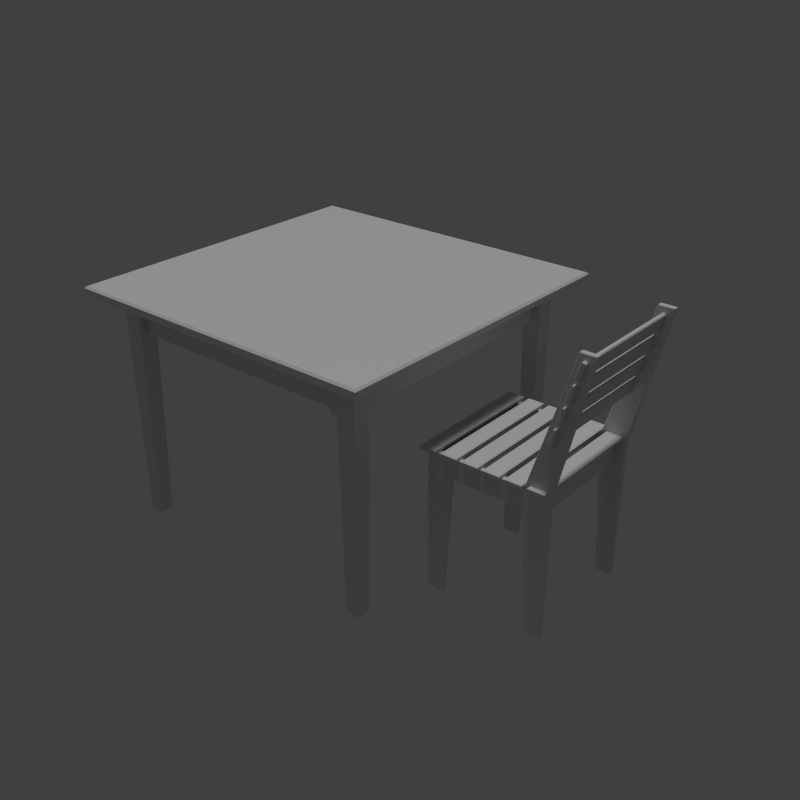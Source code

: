 # Source: table_chair.blend  (saved by Blender 2.83.19; exported with 4.5.12 LTS)
import bpy
from mathutils import Matrix  # noqa: F401  (used for matrix-valued properties, if any)

bpy.ops.wm.read_factory_settings(use_empty=True)
scene = bpy.context.scene
scene.name = 'Scene'

# ---- collections
col_collection_1 = bpy.data.collections.new('Collection 1'); scene.collection.children.link(col_collection_1)
col_collection_2 = bpy.data.collections.new('Collection 2'); scene.collection.children.link(col_collection_2)
col_collection_5 = bpy.data.collections.new('Collection 5'); scene.collection.children.link(col_collection_5)

# ---- materials (node trees are filled in below, after node groups)
mat_wood = bpy.data.materials.new('wood')
mat_wood.alpha_threshold = 0.0
mat_wood.use_transparent_shadow = False
mat_wood.roughness = 0.5
mat_wood.specular_intensity = 0.0

# ---- material node trees
mat_wood.use_nodes = True; mat_wood.node_tree.nodes.clear()
_N = mat_wood.node_tree.nodes; _L = mat_wood.node_tree.links
n0 = _N.new('ShaderNodeOutputMaterial'); n0.name = 'Material Output'; n0.location = (300, 300)
n1 = _N.new('ShaderNodeBsdfPrincipled'); n1.name = 'Principled BSDF'; n1.location = (10, 300)
n1.distribution = 'GGX'
n1.subsurface_method = 'BURLEY'
n1.inputs[3].default_value = 1.45
n1.inputs[27].default_value = (0.0, 0.0, 0.0, 1.0)
n1.inputs[28].default_value = 1.0
_L.new(n1.outputs[0], n0.inputs[0])
n0.is_active_output = True

# ---- world
world_world = bpy.data.worlds.new('World'); scene.world = world_world
world_world.color = (0.05088, 0.05088, 0.05088)
world_world.use_sun_shadow = False
world_world.sun_shadow_jitter_overblur = 0.0
world_world.cycles.sampling_method = 'NONE'
world_world.cycles.sample_map_resolution = 256
world_world.light_settings.distance = 0.3

# ---- lights
light_hemi = bpy.data.lights.new('Hemi', 'SUN')
light_hemi.transmission_factor = 0.0
light_hemi.angle = 0.1993
light_hemi.energy = 1.0
light_hemi.shadow_buffer_clip_start = 0.5
light_hemi.shadow_soft_size = 0.1
light_hemi.shadow_cascade_max_distance = 1000.0

# ---- meshes
me_plane = bpy.data.meshes.new('Plane')
me_plane.from_pydata([(0.2856, -0.3435, 1.163), (0.2856, -0.3153, 1.073), (0.2856, -0.287, 0.9817), (0.2856, -0.2588, 0.8908), (0.2856, -0.3245, 1.102), (0.2856, -0.2963, 1.011), (0.2856, -0.268, 0.9206), (0.2856, -0.2398, 0.8297), (-0.2856, -0.3245, 1.102), (-0.2856, -0.2963, 1.011), (-0.2856, -0.268, 0.9206), (-0.2856, -0.2398, 0.8297), (-0.2856, -0.3435, 1.163), (-0.2856, -0.3153, 1.073), (-0.2856, -0.287, 0.9817), (-0.2856, -0.2588, 0.8908), (0.2902, -0.348, 1.167), (0.2902, -0.3197, 1.076), (0.2902, -0.2914, 0.9851), (0.2902, -0.2632, 0.8943), (0.2902, -0.3262, 1.097), (0.2902, -0.298, 1.006), (0.2902, -0.2697, 0.9152), (0.2902, -0.2415, 0.8243), (-0.2902, -0.3262, 1.097), (-0.2902, -0.298, 1.006), (-0.2902, -0.2697, 0.9152), (-0.2902, -0.2415, 0.8243), (-0.2902, -0.348, 1.167), (-0.2902, -0.3197, 1.076), (-0.2902, -0.2914, 0.9851), (-0.2902, -0.2632, 0.8943), (-0.2902, -0.3365, 1.094), (-0.2902, -0.3083, 1.003), (-0.2902, -0.28, 0.912), (-0.2902, -0.2517, 0.8211), (-0.2902, -0.3582, 1.164), (-0.2902, -0.33, 1.073), (-0.2902, -0.3017, 0.9819), (-0.2902, -0.2735, 0.8911), (0.2902, -0.3582, 1.164), (0.2902, -0.33, 1.073), (0.2902, -0.3017, 0.9819), (0.2902, -0.2735, 0.8911), (0.2902, -0.3365, 1.094), (0.2902, -0.3083, 1.003), (0.2902, -0.28, 0.912), (0.2902, -0.2517, 0.8211), (-0.2864, -0.3607, 1.159), (-0.2864, -0.3325, 1.068), (-0.2864, -0.3042, 0.9772), (-0.2864, -0.2759, 0.8863), (0.2864, -0.3607, 1.159), (0.2864, -0.3325, 1.068), (0.2864, -0.3042, 0.9772), (0.2864, -0.2759, 0.8863), (0.2864, -0.3412, 1.096), (0.2864, -0.313, 1.005), (0.2864, -0.2847, 0.9146), (0.2864, -0.2565, 0.8237), (-0.2864, -0.3412, 1.096), (-0.2864, -0.313, 1.005), (-0.2864, -0.2847, 0.9146), (-0.2864, -0.2565, 0.8237), (0.2856, -0.2405, 0.6339), (0.2856, -0.1453, 0.6339), (0.2856, -0.05014, 0.6339), (0.2856, 0.04504, 0.6339), (0.2856, 0.1402, 0.6339), (0.2856, 0.2354, 0.6339), (0.2856, -0.1765, 0.6339), (0.2856, -0.08129, 0.6339), (0.2856, 0.01389, 0.6339), (0.2856, 0.1091, 0.6339), (0.2856, 0.2042, 0.6339), (0.2856, 0.2994, 0.6339), (-0.2856, -0.1765, 0.6339), (-0.2856, -0.08129, 0.6339), (-0.2856, 0.01389, 0.6339), (-0.2856, 0.1091, 0.6339), (-0.2856, 0.2042, 0.6339), (-0.2856, 0.2994, 0.6339), (-0.2856, -0.2405, 0.6339), (-0.2856, -0.1453, 0.6339), (-0.2856, -0.05014, 0.6339), (-0.2856, 0.04504, 0.6339), (-0.2856, 0.1402, 0.6339), (-0.2856, 0.2354, 0.6339), (0.2902, -0.2451, 0.6307), (0.2902, -0.1499, 0.6307), (0.2902, -0.05473, 0.6307), (0.2902, 0.04044, 0.6307), (0.2902, 0.1356, 0.6307), (0.2902, 0.2308, 0.6307), (0.2902, -0.1719, 0.6307), (0.2902, -0.0767, 0.6307), (0.2902, 0.01848, 0.6307), (0.2902, 0.1137, 0.6307), (0.2902, 0.2088, 0.6307), (0.2902, 0.304, 0.6307), (-0.2902, -0.1719, 0.6307), (-0.2902, -0.0767, 0.6307), (-0.2902, 0.01848, 0.6307), (-0.2902, 0.1137, 0.6307), (-0.2902, 0.2088, 0.6307), (-0.2902, 0.304, 0.6307), (-0.2902, -0.2451, 0.6307), (-0.2902, -0.1499, 0.6307), (-0.2902, -0.05473, 0.6307), (-0.2902, 0.04044, 0.6307), (-0.2902, 0.1356, 0.6307), (-0.2902, 0.2308, 0.6307), (-0.2902, -0.1719, 0.6178), (-0.2902, -0.0767, 0.6178), (-0.2902, 0.01848, 0.6178), (-0.2902, 0.1137, 0.6178), (-0.2902, 0.2088, 0.6178), (-0.2902, 0.304, 0.6178), (-0.2902, -0.2451, 0.6178), (-0.2902, -0.1499, 0.6178), (-0.2902, -0.05473, 0.6178), (-0.2902, 0.04044, 0.6178), (-0.2902, 0.1356, 0.6178), (-0.2902, 0.2308, 0.6178), (0.2902, -0.2451, 0.6178), (0.2902, -0.1499, 0.6178), (0.2902, -0.05473, 0.6178), (0.2902, 0.04044, 0.6178), (0.2902, 0.1356, 0.6178), (0.2902, 0.2308, 0.6178), (0.2902, -0.1719, 0.6178), (0.2902, -0.0767, 0.6178), (0.2902, 0.01848, 0.6178), (0.2902, 0.1137, 0.6178), (0.2902, 0.2088, 0.6178), (0.2902, 0.304, 0.6178), (0.2505, -0.2504, 0.0004069), (-0.2505, -0.2504, 0.0004069), (0.2505, -0.1486, 0.5263), (-0.2505, -0.1486, 0.5263), (0.2674, 0.1706, 0.5263), (-0.2674, 0.1706, 0.5263), (0.2505, 0.1706, 0.5263), (-0.2505, 0.1706, 0.5263), (0.2674, 0.2705, 0.0004069), (-0.2674, 0.2705, 0.0004069), (0.2505, 0.2705, 0.0004069), (-0.2505, 0.2705, 0.0004069), (0.2505, 0.1706, 0.6173), (-0.2505, 0.1706, 0.6173), (0.2674, 0.2794, 0.6173), (-0.2674, 0.2794, 0.6173), (0.2505, 0.2794, 0.6173), (-0.2505, 0.2794, 0.6173), (0.2505, -0.3924, 1.191), (-0.2505, -0.3924, 1.191), (0.2703, -0.1853, 0.003127), (-0.2703, -0.1853, 0.003127), (0.2475, -0.1853, 0.003127), (-0.2475, -0.1853, 0.003127), (0.2703, -0.1512, 0.529), (-0.2703, -0.1512, 0.529), (0.2475, -0.1512, 0.529), (-0.2475, -0.1512, 0.529), (0.2703, 0.1733, 0.529), (-0.2703, 0.1733, 0.529), (0.2475, 0.1733, 0.529), (-0.2475, 0.1733, 0.529), (0.2703, 0.2054, 0.003127), (-0.2703, 0.2054, 0.003127), (0.2475, 0.2054, 0.003127), (-0.2475, 0.2054, 0.003127), (0.2703, 0.2679, 0.003127), (-0.2703, 0.2679, 0.003127), (0.2475, 0.2679, 0.003127), (-0.2475, 0.2679, 0.003127), (0.2703, 0.2767, 0.5264), (-0.2703, 0.2767, 0.5264), (0.2475, 0.2767, 0.5264), (-0.2475, 0.2767, 0.5264), (0.2703, 0.2767, 0.6146), (-0.2703, 0.2767, 0.6146), (0.2475, 0.2767, 0.6146), (-0.2475, 0.2767, 0.6146), (0.2703, 0.1706, 0.6146), (-0.2703, 0.1706, 0.6146), (0.2475, 0.1706, 0.6146), (-0.2475, 0.1706, 0.6146), (0.2703, -0.1506, 0.6146), (-0.2703, -0.1506, 0.6146), (0.2475, -0.1506, 0.6146), (-0.2475, -0.1506, 0.6146), (0.2703, -0.3276, 1.188), (-0.2703, -0.3276, 1.188), (0.2475, -0.3276, 1.188), (-0.2475, -0.3276, 1.188), (0.2703, -0.3891, 1.188), (-0.2703, -0.3891, 1.188), (0.2475, -0.3891, 1.188), (-0.2475, -0.3891, 1.188), (0.2703, -0.2577, 0.6176), (-0.2703, -0.2577, 0.6176), (0.2475, -0.2577, 0.6176), (-0.2475, -0.2577, 0.6176), (0.2703, -0.2546, 0.5264), (-0.2703, -0.2546, 0.5264), (0.2475, -0.2546, 0.5264), (-0.2475, -0.2546, 0.5264), (0.2703, -0.2479, 0.003127), (-0.2703, -0.2479, 0.003127), (0.2475, -0.2479, 0.003127), (-0.2475, -0.2479, 0.003127), (0.2674, -0.3255, 1.191), (-0.2674, -0.3255, 1.191), (0.2505, -0.3255, 1.191), (-0.2505, -0.3255, 1.191), (0.2674, 0.2794, 0.5263), (-0.2674, 0.2794, 0.5263), (0.2505, 0.2794, 0.5263), (-0.2505, 0.2794, 0.5263), (0.2674, -0.2604, 0.6173), (-0.2674, -0.2604, 0.6173), (0.2505, -0.2604, 0.6173), (-0.2505, -0.2604, 0.6173), (0.2505, -0.1826, 0.0004069), (-0.2505, -0.1826, 0.0004069), (0.2505, -0.2574, 0.5263), (-0.2505, -0.2574, 0.5263), (0.2505, -0.1486, 0.6173), (-0.2505, -0.1486, 0.6173), (0.2505, 0.2027, 0.0004069), (-0.2505, 0.2027, 0.0004069), (0.2674, -0.3924, 1.191), (-0.2674, -0.3924, 1.191), (0.2674, -0.2504, 0.0004069), (-0.2674, -0.2504, 0.0004069), (0.2674, -0.1826, 0.0004069), (-0.2674, -0.1826, 0.0004069), (0.2674, -0.2574, 0.5263), (-0.2674, -0.2574, 0.5263), (0.2674, -0.1486, 0.5263), (-0.2674, -0.1486, 0.5263), (0.2674, 0.2027, 0.0004069), (-0.2674, 0.2027, 0.0004069), (0.2674, 0.1706, 0.6173), (-0.2674, 0.1706, 0.6173), (0.2674, -0.1486, 0.6173), (-0.2674, -0.1486, 0.6173), (0.2483, 0.2438, 0.5135), (0.2483, 0.2209, 0.5135), (-0.2511, 0.2209, 0.5135), (-0.2511, 0.2438, 0.5135), (-0.2511, 0.2438, 0.6196), (0.2483, 0.2438, 0.6196), (-0.2511, 0.2209, 0.6196), (0.2483, 0.2209, 0.6196), (0.2483, -0.2156, 0.6196), (-0.2511, -0.2156, 0.6196), (0.2483, -0.1928, 0.6196), (-0.2511, -0.1928, 0.6196), (-0.2511, -0.1928, 0.5135), (-0.2511, -0.2156, 0.5135), (0.2483, -0.2156, 0.5135), (0.2483, -0.1928, 0.5135)], [], [(0, 4, 8, 12), (1, 5, 9, 13), (2, 6, 10, 14), (3, 7, 11, 15), (16, 0, 12, 28), (13, 29, 17, 1), (14, 30, 18, 2), (15, 31, 19, 3), (0, 16, 20, 4), (1, 17, 21, 5), (2, 18, 22, 6), (3, 19, 23, 7), (24, 8, 4, 20), (25, 9, 5, 21), (26, 10, 6, 22), (27, 11, 7, 23), (28, 12, 8, 24), (29, 13, 9, 25), (30, 14, 10, 26), (31, 15, 11, 27), (40, 16, 28, 36), (41, 17, 29, 37), (42, 18, 30, 38), (43, 19, 31, 39), (44, 20, 16, 40), (45, 21, 17, 41), (46, 22, 18, 42), (47, 23, 19, 43), (32, 24, 20, 44), (33, 25, 21, 45), (34, 26, 22, 46), (35, 27, 23, 47), (36, 28, 24, 32), (37, 29, 25, 33), (38, 30, 26, 34), (39, 31, 27, 35), (36, 48, 52, 40), (37, 49, 53, 41), (38, 50, 54, 42), (39, 51, 55, 43), (40, 52, 56, 44), (41, 53, 57, 45), (42, 54, 58, 46), (43, 55, 59, 47), (44, 56, 60, 32), (45, 57, 61, 33), (46, 58, 62, 34), (47, 59, 63, 35), (32, 60, 48, 36), (33, 61, 49, 37), (34, 62, 50, 38), (35, 63, 51, 39), (52, 48, 60, 56), (53, 49, 61, 57), (54, 50, 62, 58), (55, 51, 63, 59), (64, 70, 76, 82), (65, 71, 77, 83), (66, 72, 78, 84), (67, 73, 79, 85), (68, 74, 80, 86), (69, 75, 81, 87), (88, 64, 82, 106), (83, 107, 89, 65), (84, 108, 90, 66), (85, 109, 91, 67), (86, 110, 92, 68), (87, 111, 93, 69), (64, 88, 94, 70), (65, 89, 95, 71), (66, 90, 96, 72), (67, 91, 97, 73), (68, 92, 98, 74), (69, 93, 99, 75), (100, 76, 70, 94), (101, 77, 71, 95), (102, 78, 72, 96), (103, 79, 73, 97), (104, 80, 74, 98), (105, 81, 75, 99), (106, 82, 76, 100), (107, 83, 77, 101), (108, 84, 78, 102), (109, 85, 79, 103), (110, 86, 80, 104), (111, 87, 81, 105), (124, 88, 106, 118), (125, 89, 107, 119), (126, 90, 108, 120), (127, 91, 109, 121), (128, 92, 110, 122), (129, 93, 111, 123), (130, 94, 88, 124), (131, 95, 89, 125), (132, 96, 90, 126), (133, 97, 91, 127), (134, 98, 92, 128), (135, 99, 93, 129), (112, 100, 94, 130), (113, 101, 95, 131), (114, 102, 96, 132), (115, 103, 97, 133), (116, 104, 98, 134), (117, 105, 99, 135), (118, 106, 100, 112), (119, 107, 101, 113), (120, 108, 102, 114), (121, 109, 103, 115), (122, 110, 104, 116), (123, 111, 105, 117), (118, 112, 130, 124), (119, 113, 131, 125), (120, 114, 132, 126), (121, 115, 133, 127), (122, 116, 134, 128), (123, 117, 135, 129), (236, 240, 160, 156), (161, 241, 237, 157), (162, 138, 224, 158), (225, 139, 163, 159), (240, 140, 164, 160), (165, 141, 241, 161), (166, 142, 138, 162), (139, 143, 167, 163), (140, 242, 168, 164), (169, 243, 141, 165), (170, 230, 142, 166), (143, 231, 171, 167), (242, 144, 172, 168), (173, 145, 243, 169), (174, 146, 230, 170), (231, 147, 175, 171), (144, 216, 176, 172), (177, 217, 145, 173), (178, 218, 146, 174), (147, 219, 179, 175), (216, 150, 180, 176), (181, 151, 217, 177), (182, 152, 218, 178), (219, 153, 183, 179), (150, 244, 184, 180), (185, 245, 151, 181), (186, 148, 152, 182), (153, 149, 187, 183), (244, 246, 188, 184), (189, 247, 245, 185), (190, 228, 148, 186), (149, 229, 191, 187), (246, 212, 192, 188), (193, 213, 247, 189), (194, 214, 228, 190), (229, 215, 195, 191), (212, 232, 196, 192), (197, 233, 213, 193), (198, 154, 214, 194), (215, 155, 199, 195), (232, 220, 200, 196), (201, 221, 233, 197), (202, 222, 154, 198), (155, 223, 203, 199), (220, 238, 204, 200), (205, 239, 221, 201), (206, 226, 222, 202), (223, 227, 207, 203), (238, 234, 208, 204), (209, 235, 239, 205), (210, 136, 226, 206), (227, 137, 211, 207), (234, 236, 156, 208), (157, 237, 235, 209), (136, 210, 158, 224), (159, 211, 137, 225), (168, 172, 176, 164), (177, 173, 169, 165), (178, 174, 170, 166), (171, 175, 179, 167), (160, 164, 184, 188), (185, 165, 161, 189), (186, 166, 162, 190), (163, 167, 187, 191), (188, 200, 204, 160), (205, 201, 189, 161), (206, 202, 190, 162), (191, 203, 207, 163), (192, 196, 200, 188), (201, 197, 193, 189), (202, 198, 194, 190), (195, 199, 203, 191), (156, 160, 204, 208), (205, 161, 157, 209), (206, 162, 158, 210), (159, 163, 207, 211), (164, 176, 180, 184), (181, 177, 165, 185), (182, 178, 166, 186), (167, 179, 183, 187), (212, 214, 154, 232), (155, 215, 213, 233), (144, 146, 218, 216), (219, 147, 145, 217), (232, 154, 222, 220), (223, 155, 233, 221), (234, 136, 224, 236), (225, 137, 235, 237), (216, 218, 152, 150), (153, 219, 217, 151), (136, 234, 238, 226), (239, 235, 137, 227), (236, 224, 138, 240), (139, 225, 237, 241), (242, 230, 146, 144), (147, 231, 243, 145), (244, 148, 228, 246), (229, 149, 245, 247), (140, 142, 230, 242), (231, 143, 141, 243), (246, 228, 214, 212), (215, 229, 247, 213), (220, 222, 226, 238), (227, 223, 221, 239), (240, 138, 142, 140), (143, 139, 241, 141), (150, 152, 148, 244), (149, 153, 151, 245), (250, 251, 248, 249), (251, 252, 253, 248), (249, 255, 254, 250), (262, 256, 257, 261), (260, 259, 258, 263), (261, 260, 263, 262)])
_uv = me_plane.uv_layers.new(name='Cor')
_uv.uv.foreach_set('vector', [0.02637, 0.4459, 0.0267, 0.5521, 0.9732, 0.5512, 0.9728, 0.445, 0.02637, 0.8058, 0.0267, 0.912, 0.9732, 0.9112, 0.9728, 0.805, 0.02637, 0.1525, 0.0267, 0.2587, 0.9732, 0.2578, 0.9728, 0.1516, 0.9743, 0.7873, 0.9739, 0.6811, 0.02747, 0.682, 0.0278, 0.7882, 0.01906, 0.4382, 0.02637, 0.4459, 0.9728, 0.445, 0.9807, 0.4372, 0.9728, 0.805, 0.9807, 0.7972, 0.01906, 0.7981, 0.02637, 0.8058, 0.9728, 0.1516, 0.9807, 0.1438, 0.01906, 0.1448, 0.02637, 0.1525, 0.0278, 0.7882, 0.01995, 0.796, 0.9816, 0.795, 0.9743, 0.7873, 0.02637, 0.4459, 0.01906, 0.4382, 0.01909, 0.5598, 0.0267, 0.5521, 0.02637, 0.8058, 0.01906, 0.7981, 0.01909, 0.9197, 0.0267, 0.912, 0.02637, 0.1525, 0.01906, 0.1448, 0.01909, 0.2664, 0.0267, 0.2587, 0.9743, 0.7873, 0.9816, 0.795, 0.9815, 0.6734, 0.9739, 0.6811, 0.9808, 0.5589, 0.9732, 0.5512, 0.0267, 0.5521, 0.01909, 0.5598, 0.9808, 0.9188, 0.9732, 0.9112, 0.0267, 0.912, 0.01909, 0.9197, 0.9808, 0.2655, 0.9732, 0.2578, 0.0267, 0.2587, 0.01909, 0.2664, 0.01979, 0.6743, 0.02747, 0.682, 0.9739, 0.6811, 0.9815, 0.6734, 0.9807, 0.4372, 0.9728, 0.445, 0.9732, 0.5512, 0.9808, 0.5589, 0.9807, 0.7972, 0.9728, 0.805, 0.9732, 0.9112, 0.9808, 0.9188, 0.9807, 0.1438, 0.9728, 0.1516, 0.9732, 0.2578, 0.9808, 0.2655, 0.01995, 0.796, 0.0278, 0.7882, 0.02747, 0.682, 0.01979, 0.6743, 0.01908, 0.4201, 0.01906, 0.4382, 0.9807, 0.4372, 0.9816, 0.4231, 0.01908, 0.7801, 0.01906, 0.7981, 0.9807, 0.7972, 0.9816, 0.783, 0.01908, 0.1267, 0.01906, 0.1448, 0.9807, 0.1438, 0.9816, 0.1297, 0.9816, 0.8131, 0.9816, 0.795, 0.01995, 0.796, 0.01906, 0.8101, 0.001142, 0.5599, 0.01909, 0.5598, 0.01906, 0.4382, 0.001515, 0.4384, 0.001142, 0.9198, 0.01909, 0.9197, 0.01906, 0.7981, 0.001515, 0.7983, 0.001142, 0.2665, 0.01909, 0.2664, 0.01906, 0.1448, 0.001515, 0.145, 0.9995, 0.6733, 0.9815, 0.6734, 0.9816, 0.795, 0.9991, 0.7948, 0.9809, 0.5767, 0.9808, 0.5589, 0.01909, 0.5598, 0.01923, 0.5776, 0.9809, 0.9367, 0.9808, 0.9188, 0.01909, 0.9197, 0.01923, 0.9376, 0.9809, 0.2834, 0.9808, 0.2655, 0.01909, 0.2664, 0.01923, 0.2842, 0.0197, 0.6564, 0.01979, 0.6743, 0.9815, 0.6734, 0.9814, 0.6556, 0.9816, 0.4231, 0.9995, 0.423, 0.9991, 0.2956, 0.9818, 0.2956, 0.9816, 0.783, 0.9995, 0.7829, 0.9991, 0.6556, 0.9818, 0.6556, 0.9816, 0.1297, 0.9995, 0.1296, 0.9991, 0.002246, 0.9818, 0.002247, 0.01906, 0.8101, 0.001142, 0.8102, 0.001515, 0.9376, 0.01883, 0.9375, 0.9816, 0.4231, 0.9753, 0.4168, 0.02532, 0.4139, 0.01908, 0.4201, 0.9816, 0.783, 0.9753, 0.7767, 0.02532, 0.7738, 0.01908, 0.7801, 0.9816, 0.1297, 0.9753, 0.1234, 0.02532, 0.1205, 0.01908, 0.1267, 0.01906, 0.8101, 0.02537, 0.8164, 0.9753, 0.8193, 0.9816, 0.8131, 0.01908, 0.4201, 0.02532, 0.4139, 0.02566, 0.3051, 0.01936, 0.2987, 0.01908, 0.7801, 0.02532, 0.7738, 0.02566, 0.665, 0.01936, 0.6587, 0.01908, 0.1267, 0.02532, 0.1205, 0.02566, 0.01168, 0.01936, 0.005348, 0.9816, 0.8131, 0.9753, 0.8193, 0.975, 0.9281, 0.9813, 0.9344, 0.01936, 0.2987, 0.02566, 0.3051, 0.9756, 0.308, 0.9818, 0.2956, 0.01936, 0.6587, 0.02566, 0.665, 0.9756, 0.6679, 0.9818, 0.6556, 0.01936, 0.005348, 0.02566, 0.01168, 0.9756, 0.0146, 0.9818, 0.002247, 0.9813, 0.9344, 0.975, 0.9281, 0.02504, 0.9252, 0.01883, 0.9375, 0.9818, 0.2956, 0.9756, 0.308, 0.9753, 0.4168, 0.9816, 0.4231, 0.9818, 0.6556, 0.9756, 0.6679, 0.9753, 0.7767, 0.9816, 0.783, 0.9818, 0.002247, 0.9756, 0.0146, 0.9753, 0.1234, 0.9816, 0.1297, 0.01883, 0.9375, 0.02504, 0.9252, 0.02537, 0.8164, 0.01906, 0.8101, 0.02532, 0.4139, 0.9753, 0.4168, 0.9756, 0.308, 0.02566, 0.3051, 0.02532, 0.7738, 0.9753, 0.7767, 0.9756, 0.6679, 0.02566, 0.665, 0.02532, 0.1205, 0.9753, 0.1234, 0.9756, 0.0146, 0.02566, 0.01168, 0.9753, 0.8193, 0.02537, 0.8164, 0.02504, 0.9252, 0.975, 0.9281, 0.0312, 0.8593, 0.03084, 0.9772, 0.9652, 0.9801, 0.9655, 0.8622, 0.0312, 0.1934, 0.03084, 0.3112, 0.9652, 0.3141, 0.9655, 0.1962, 0.0312, 0.4595, 0.03084, 0.5773, 0.9652, 0.5802, 0.9655, 0.4623, 0.9661, 0.1367, 0.9664, 0.01887, 0.03211, 0.01601, 0.03175, 0.1339, 0.0312, 0.5686, 0.03084, 0.6865, 0.9652, 0.6894, 0.9655, 0.5715, 0.0312, 0.2712, 0.03084, 0.389, 0.9652, 0.3919, 0.9655, 0.274, 0.03124, 0.8471, 0.0312, 0.8593, 0.9655, 0.8622, 0.9656, 0.85, 0.9655, 0.1962, 0.9656, 0.184, 0.03124, 0.1811, 0.0312, 0.1934, 0.9655, 0.4623, 0.9656, 0.4501, 0.03124, 0.4473, 0.0312, 0.4595, 0.03175, 0.1339, 0.03171, 0.1461, 0.966, 0.149, 0.9661, 0.1367, 0.9655, 0.5715, 0.9656, 0.5593, 0.03124, 0.5564, 0.0312, 0.5686, 0.9655, 0.274, 0.9656, 0.2618, 0.03124, 0.2589, 0.0312, 0.2712, 0.002119, 0.8288, 0.01384, 0.8288, 0.0142, 0.711, 0.002481, 0.7109, 0.002119, 0.1629, 0.01384, 0.1629, 0.0142, 0.04502, 0.002481, 0.04498, 0.002119, 0.429, 0.01384, 0.429, 0.0142, 0.3111, 0.002481, 0.3111, 0.9952, 0.1673, 0.9834, 0.1672, 0.9831, 0.2851, 0.9948, 0.2851, 0.002119, 0.5381, 0.01384, 0.5382, 0.0142, 0.4203, 0.002481, 0.4203, 0.002119, 0.2406, 0.01384, 0.2407, 0.0142, 0.1228, 0.002481, 0.1228, 0.966, 0.6957, 0.9661, 0.6834, 0.03175, 0.6806, 0.03171, 0.6928, 0.966, 0.02973, 0.9661, 0.01751, 0.03175, 0.01464, 0.03171, 0.02687, 0.966, 0.2958, 0.9661, 0.2836, 0.03175, 0.2807, 0.03171, 0.293, 0.03124, 0.3004, 0.0312, 0.3126, 0.9655, 0.3155, 0.9656, 0.3032, 0.966, 0.405, 0.9661, 0.3928, 0.03175, 0.3899, 0.03171, 0.4021, 0.966, 0.1075, 0.9661, 0.09529, 0.03175, 0.09243, 0.03171, 0.1047, 0.9831, 0.8318, 0.9948, 0.8318, 0.9952, 0.714, 0.9834, 0.7139, 0.9831, 0.1659, 0.9948, 0.1659, 0.9952, 0.04803, 0.9834, 0.04799, 0.9831, 0.432, 0.9948, 0.432, 0.9952, 0.3141, 0.9834, 0.3141, 0.0142, 0.1643, 0.00248, 0.1642, 0.002119, 0.2821, 0.01384, 0.2821, 0.9831, 0.5411, 0.9948, 0.5412, 0.9952, 0.4233, 0.9834, 0.4233, 0.9831, 0.2436, 0.9948, 0.2437, 0.9952, 0.1258, 0.9834, 0.1258, 0.03129, 0.8289, 0.03124, 0.8471, 0.9656, 0.85, 0.9656, 0.8317, 0.03129, 0.1629, 0.03124, 0.1811, 0.9656, 0.184, 0.9656, 0.1658, 0.03129, 0.429, 0.03124, 0.4473, 0.9656, 0.4501, 0.9656, 0.4319, 0.966, 0.1672, 0.966, 0.149, 0.03171, 0.1461, 0.03165, 0.1643, 0.03129, 0.5382, 0.03124, 0.5564, 0.9656, 0.5593, 0.9656, 0.5411, 0.03129, 0.2407, 0.03124, 0.2589, 0.9656, 0.2618, 0.9656, 0.2436, 0.03165, 0.711, 0.0142, 0.711, 0.01384, 0.8288, 0.03129, 0.8289, 0.03165, 0.04507, 0.0142, 0.04502, 0.01384, 0.1629, 0.03129, 0.1629, 0.03165, 0.3112, 0.0142, 0.3111, 0.01384, 0.429, 0.03129, 0.429, 0.9656, 0.285, 0.9831, 0.2851, 0.9834, 0.1672, 0.966, 0.1672, 0.03165, 0.4203, 0.0142, 0.4203, 0.01384, 0.5382, 0.03129, 0.5382, 0.03165, 0.1229, 0.0142, 0.1228, 0.01384, 0.2407, 0.03129, 0.2407, 0.966, 0.7139, 0.966, 0.6957, 0.03171, 0.6928, 0.03165, 0.711, 0.966, 0.04794, 0.966, 0.02973, 0.03171, 0.02687, 0.03165, 0.04507, 0.966, 0.314, 0.966, 0.2958, 0.03171, 0.293, 0.03165, 0.3112, 0.03129, 0.2822, 0.03124, 0.3004, 0.9656, 0.3032, 0.9656, 0.285, 0.966, 0.4232, 0.966, 0.405, 0.03171, 0.4021, 0.03165, 0.4203, 0.966, 0.1257, 0.966, 0.1075, 0.03171, 0.1047, 0.03165, 0.1229, 0.9656, 0.8317, 0.9831, 0.8318, 0.9834, 0.7139, 0.966, 0.7139, 0.9656, 0.1658, 0.9831, 0.1659, 0.9834, 0.04799, 0.966, 0.04794, 0.9656, 0.4319, 0.9831, 0.432, 0.9834, 0.3141, 0.966, 0.314, 0.03165, 0.1643, 0.0142, 0.1643, 0.01384, 0.2821, 0.03129, 0.2822, 0.9656, 0.5411, 0.9831, 0.5411, 0.9834, 0.4233, 0.966, 0.4232, 0.9656, 0.2436, 0.9831, 0.2436, 0.9834, 0.1258, 0.966, 0.1257, 0.9656, 0.8317, 0.966, 0.7139, 0.03165, 0.711, 0.03129, 0.8289, 0.9656, 0.1658, 0.966, 0.04794, 0.03165, 0.04507, 0.03129, 0.1629, 0.9656, 0.4319, 0.966, 0.314, 0.03165, 0.3112, 0.03129, 0.429, 0.03165, 0.1643, 0.03129, 0.2822, 0.9656, 0.285, 0.966, 0.1672, 0.9656, 0.5411, 0.966, 0.4232, 0.03165, 0.4203, 0.03129, 0.5382, 0.9656, 0.2436, 0.966, 0.1257, 0.03165, 0.1229, 0.03129, 0.2407, 0.3268, 0.009972, 0.3549, 0.4439, 0.3527, 0.4461, 0.3246, 0.01222, 0.7776, 0.5562, 0.7754, 0.5585, 0.8035, 0.9924, 0.8056, 0.9901, 0.3527, 0.4461, 0.3549, 0.4439, 0.3268, 0.009972, 0.3246, 0.01222, 0.8035, 0.9924, 0.7754, 0.5585, 0.7776, 0.5562, 0.8056, 0.9901, 0.3549, 0.4439, 0.6182, 0.4439, 0.6204, 0.4461, 0.3527, 0.4461, 0.5098, 0.5562, 0.512, 0.5585, 0.7754, 0.5585, 0.7776, 0.5562, 0.6204, 0.4461, 0.6182, 0.4439, 0.3549, 0.4439, 0.3527, 0.4461, 0.7754, 0.5585, 0.512, 0.5585, 0.5098, 0.5562, 0.7776, 0.5562, 0.6182, 0.4439, 0.6447, 0.009972, 0.6469, 0.01222, 0.6204, 0.4461, 0.4834, 0.9901, 0.4855, 0.9924, 0.512, 0.5585, 0.5098, 0.5562, 0.6469, 0.01222, 0.6447, 0.009972, 0.6182, 0.4439, 0.6204, 0.4461, 0.512, 0.5585, 0.4855, 0.9924, 0.4834, 0.9901, 0.5098, 0.5562, 0.6447, 0.009972, 0.7007, 0.009972, 0.6985, 0.01222, 0.6469, 0.01222, 0.4317, 0.9901, 0.4296, 0.9924, 0.4855, 0.9924, 0.4834, 0.9901, 0.6985, 0.01222, 0.7007, 0.009972, 0.6447, 0.009972, 0.6469, 0.01222, 0.4855, 0.9924, 0.4296, 0.9924, 0.4317, 0.9901, 0.4834, 0.9901, 0.7007, 0.009972, 0.708, 0.4439, 0.7057, 0.4439, 0.6985, 0.01222, 0.4245, 0.5584, 0.4223, 0.5585, 0.4296, 0.9924, 0.4317, 0.9901, 0.7057, 0.4439, 0.708, 0.4439, 0.7007, 0.009972, 0.6985, 0.01222, 0.4296, 0.9924, 0.4223, 0.5585, 0.4245, 0.5584, 0.4317, 0.9901, 0.708, 0.4439, 0.708, 0.5189, 0.7057, 0.5167, 0.7057, 0.4439, 0.4245, 0.4857, 0.4223, 0.4834, 0.4223, 0.5585, 0.4245, 0.5584, 0.7057, 0.5167, 0.708, 0.5189, 0.708, 0.4439, 0.7057, 0.4439, 0.4223, 0.5585, 0.4223, 0.4834, 0.4245, 0.4857, 0.4245, 0.5584, 0.708, 0.5189, 0.6182, 0.5189, 0.6182, 0.5167, 0.7057, 0.5167, 0.512, 0.4857, 0.512, 0.4834, 0.4223, 0.4834, 0.4245, 0.4857, 0.6182, 0.5167, 0.6182, 0.5189, 0.708, 0.5189, 0.7057, 0.5167, 0.4223, 0.4834, 0.512, 0.4834, 0.512, 0.4857, 0.4245, 0.4857, 0.6182, 0.5189, 0.3549, 0.5189, 0.3532, 0.5167, 0.6182, 0.5167, 0.7771, 0.4857, 0.7754, 0.4834, 0.512, 0.4834, 0.512, 0.4857, 0.3532, 0.5167, 0.3549, 0.5189, 0.6182, 0.5189, 0.6182, 0.5167, 0.512, 0.4834, 0.7754, 0.4834, 0.7771, 0.4857, 0.512, 0.4857, 0.3549, 0.5189, 0.2089, 0.9924, 0.2072, 0.9901, 0.3532, 0.5167, 0.9231, 0.01222, 0.9214, 0.009972, 0.7754, 0.4834, 0.7771, 0.4857, 0.2072, 0.9901, 0.2089, 0.9924, 0.3549, 0.5189, 0.3532, 0.5167, 0.7754, 0.4834, 0.9214, 0.009972, 0.9231, 0.01222, 0.7771, 0.4857, 0.2089, 0.9924, 0.1537, 0.9924, 0.1565, 0.9901, 0.2072, 0.9901, 0.9738, 0.01222, 0.9765, 0.009972, 0.9214, 0.009972, 0.9231, 0.01222, 0.1565, 0.9901, 0.1537, 0.9924, 0.2089, 0.9924, 0.2072, 0.9901, 0.9214, 0.009972, 0.9765, 0.009972, 0.9738, 0.01222, 0.9231, 0.01222, 0.1537, 0.9924, 0.2627, 0.5189, 0.2649, 0.5192, 0.1565, 0.9901, 0.8654, 0.4832, 0.8676, 0.4834, 0.9765, 0.009972, 0.9738, 0.01222, 0.2649, 0.5192, 0.2627, 0.5189, 0.1537, 0.9924, 0.1565, 0.9901, 0.9765, 0.009972, 0.8676, 0.4834, 0.8654, 0.4832, 0.9738, 0.01222, 0.2627, 0.5189, 0.2651, 0.4439, 0.2674, 0.444, 0.2649, 0.5192, 0.8629, 0.5584, 0.8651, 0.5585, 0.8676, 0.4834, 0.8654, 0.4832, 0.2674, 0.444, 0.2651, 0.4439, 0.2627, 0.5189, 0.2649, 0.5192, 0.8676, 0.4834, 0.8651, 0.5585, 0.8629, 0.5584, 0.8654, 0.4832, 0.2651, 0.4439, 0.2709, 0.009972, 0.273, 0.01222, 0.2674, 0.444, 0.8573, 0.9901, 0.8594, 0.9924, 0.8651, 0.5585, 0.8629, 0.5584, 0.273, 0.01222, 0.2709, 0.009972, 0.2651, 0.4439, 0.2674, 0.444, 0.8651, 0.5585, 0.8594, 0.9924, 0.8573, 0.9901, 0.8629, 0.5584, 0.2709, 0.009972, 0.3268, 0.009972, 0.3246, 0.01222, 0.273, 0.01222, 0.8056, 0.9901, 0.8035, 0.9924, 0.8594, 0.9924, 0.8573, 0.9901, 0.2709, 0.009972, 0.273, 0.01222, 0.3246, 0.01222, 0.3268, 0.009972, 0.8056, 0.9901, 0.8573, 0.9901, 0.8594, 0.9924, 0.8035, 0.9924, 0.6469, 0.01222, 0.6985, 0.01222, 0.7057, 0.4439, 0.6204, 0.4461, 0.4245, 0.5584, 0.4317, 0.9901, 0.4834, 0.9901, 0.5098, 0.5562, 0.7057, 0.4439, 0.6985, 0.01222, 0.6469, 0.01222, 0.6204, 0.4461, 0.4834, 0.9901, 0.4317, 0.9901, 0.4245, 0.5584, 0.5098, 0.5562, 0.3527, 0.4461, 0.6204, 0.4461, 0.6182, 0.5167, 0.3532, 0.5167, 0.512, 0.4857, 0.5098, 0.5562, 0.7776, 0.5562, 0.7771, 0.4857, 0.6182, 0.5167, 0.6204, 0.4461, 0.3527, 0.4461, 0.3532, 0.5167, 0.7776, 0.5562, 0.5098, 0.5562, 0.512, 0.4857, 0.7771, 0.4857, 0.3532, 0.5167, 0.2649, 0.5192, 0.2674, 0.444, 0.3527, 0.4461, 0.8629, 0.5584, 0.8654, 0.4832, 0.7771, 0.4857, 0.7776, 0.5562, 0.2674, 0.444, 0.2649, 0.5192, 0.3532, 0.5167, 0.3527, 0.4461, 0.7771, 0.4857, 0.8654, 0.4832, 0.8629, 0.5584, 0.7776, 0.5562, 0.2072, 0.9901, 0.1565, 0.9901, 0.2649, 0.5192, 0.3532, 0.5167, 0.8654, 0.4832, 0.9738, 0.01222, 0.9231, 0.01222, 0.7771, 0.4857, 0.2649, 0.5192, 0.1565, 0.9901, 0.2072, 0.9901, 0.3532, 0.5167, 0.9231, 0.01222, 0.9738, 0.01222, 0.8654, 0.4832, 0.7771, 0.4857, 0.3246, 0.01222, 0.3527, 0.4461, 0.2674, 0.444, 0.273, 0.01222, 0.8629, 0.5584, 0.7776, 0.5562, 0.8056, 0.9901, 0.8573, 0.9901, 0.2674, 0.444, 0.3527, 0.4461, 0.3246, 0.01222, 0.273, 0.01222, 0.8056, 0.9901, 0.7776, 0.5562, 0.8629, 0.5584, 0.8573, 0.9901, 0.6204, 0.4461, 0.7057, 0.4439, 0.7057, 0.5167, 0.6182, 0.5167, 0.4245, 0.4857, 0.4245, 0.5584, 0.5098, 0.5562, 0.512, 0.4857, 0.7057, 0.5167, 0.7057, 0.4439, 0.6204, 0.4461, 0.6182, 0.5167, 0.5098, 0.5562, 0.4245, 0.5584, 0.4245, 0.4857, 0.512, 0.4857, 0.2089, 0.9924, 0.2089, 0.9924, 0.1537, 0.9924, 0.1537, 0.9924, 0.1537, 0.9924, 0.2089, 0.9924, 0.2089, 0.9924, 0.1537, 0.9924, 0.7007, 0.009972, 0.7007, 0.009972, 0.708, 0.4439, 0.708, 0.4439, 0.708, 0.4439, 0.7007, 0.009972, 0.7007, 0.009972, 0.708, 0.4439, 0.1537, 0.9924, 0.1537, 0.9924, 0.2627, 0.5189, 0.2627, 0.5189, 0.2627, 0.5189, 0.1537, 0.9924, 0.1537, 0.9924, 0.2627, 0.5189, 0.2709, 0.009972, 0.2709, 0.009972, 0.3268, 0.009972, 0.3268, 0.009972, 0.8035, 0.9924, 0.8594, 0.9924, 0.8594, 0.9924, 0.8035, 0.9924, 0.708, 0.4439, 0.708, 0.4439, 0.708, 0.5189, 0.708, 0.5189, 0.708, 0.5189, 0.708, 0.4439, 0.708, 0.4439, 0.708, 0.5189, 0.2709, 0.009972, 0.2709, 0.009972, 0.2651, 0.4439, 0.2651, 0.4439, 0.2651, 0.4439, 0.2709, 0.009972, 0.2709, 0.009972, 0.2651, 0.4439, 0.3268, 0.009972, 0.3268, 0.009972, 0.3549, 0.4439, 0.3549, 0.4439, 0.7754, 0.5585, 0.8035, 0.9924, 0.8035, 0.9924, 0.7754, 0.5585, 0.6447, 0.009972, 0.6447, 0.009972, 0.7007, 0.009972, 0.7007, 0.009972, 0.4296, 0.9924, 0.4855, 0.9924, 0.4855, 0.9924, 0.4296, 0.9924, 0.6182, 0.5189, 0.6182, 0.5189, 0.3549, 0.5189, 0.3549, 0.5189, 0.7754, 0.4834, 0.512, 0.4834, 0.512, 0.4834, 0.7754, 0.4834, 0.6182, 0.4439, 0.6182, 0.4439, 0.6447, 0.009972, 0.6447, 0.009972, 0.4855, 0.9924, 0.512, 0.5585, 0.512, 0.5585, 0.4855, 0.9924, 0.3549, 0.5189, 0.3549, 0.5189, 0.2089, 0.9924, 0.2089, 0.9924, 0.2089, 0.9924, 0.3549, 0.5189, 0.3549, 0.5189, 0.2089, 0.9924, 0.2627, 0.5189, 0.2627, 0.5189, 0.2651, 0.4439, 0.2651, 0.4439, 0.2651, 0.4439, 0.2627, 0.5189, 0.2627, 0.5189, 0.2651, 0.4439, 0.3549, 0.4439, 0.3549, 0.4439, 0.6182, 0.4439, 0.6182, 0.4439, 0.512, 0.5585, 0.7754, 0.5585, 0.7754, 0.5585, 0.512, 0.5585, 0.708, 0.5189, 0.708, 0.5189, 0.6182, 0.5189, 0.6182, 0.5189, 0.512, 0.4834, 0.4223, 0.4834, 0.4223, 0.4834, 0.512, 0.4834, 0.09796, 0.7612, 0.09781, 0.7386, 0.865, 0.7386, 0.8651, 0.7612, 0.09781, 0.7386, 0.09781, 0.5757, 0.865, 0.5757, 0.865, 0.7386, 0.8651, 0.7612, 0.8651, 0.9242, 0.09796, 0.9242, 0.09796, 0.7612, 0.8651, 0.7612, 0.8651, 0.9242, 0.09796, 0.9242, 0.09796, 0.7612, 0.09781, 0.7386, 0.09781, 0.5757, 0.865, 0.5757, 0.865, 0.7386, 0.09796, 0.7612, 0.09781, 0.7386, 0.865, 0.7386, 0.8651, 0.7612])
_uv.active_render = True
_uv = me_plane.uv_layers.new(name='Bake')
_uv.uv.foreach_set('vector', [0.4526, 0.1837, 0.411, 0.1837, 0.411, 0.3617, 0.4526, 0.3617, 0.4526, 0.4072, 0.4526, 0.3655, 0.2746, 0.3655, 0.2746, 0.4072, 0.3163, 0.09281, 0.2746, 0.09281, 0.2746, 0.2708, 0.3163, 0.2708, 0.2708, 0.4072, 0.2708, 0.3655, 0.09281, 0.3655, 0.09281, 0.4072, 0.04355, 0.6383, 0.02463, 0.6383, 0.02463, 0.8163, 0.04355, 0.8163, 0.8163, 0.7481, 0.8163, 0.7292, 0.6383, 0.7292, 0.6383, 0.7481, 0.02083, 0.6383, 0.001901, 0.6383, 0.001901, 0.8163, 0.02083, 0.8163, 0.6345, 0.8163, 0.6345, 0.7974, 0.4564, 0.7974, 0.4564, 0.8163, 0.3163, 0.2746, 0.2974, 0.2746, 0.2974, 0.3163, 0.3163, 0.3163, 0.2936, 0.2746, 0.2746, 0.2746, 0.2746, 0.3163, 0.2936, 0.3163, 0.3617, 0.2746, 0.3428, 0.2746, 0.3428, 0.3163, 0.3617, 0.3163, 0.339, 0.2746, 0.3201, 0.2746, 0.3201, 0.3163, 0.339, 0.3163, 0.839, 0.4564, 0.8201, 0.4564, 0.8201, 0.6345, 0.839, 0.6345, 0.2708, 0.8163, 0.2708, 0.7974, 0.09281, 0.7974, 0.09281, 0.8163, 0.839, 0.2746, 0.8201, 0.2746, 0.8201, 0.4526, 0.839, 0.4526, 0.4526, 0.8617, 0.4526, 0.8428, 0.2746, 0.8428, 0.2746, 0.8617, 0.3163, 0.3201, 0.2974, 0.3201, 0.2974, 0.3617, 0.3163, 0.3617, 0.2936, 0.3201, 0.2746, 0.3201, 0.2746, 0.3617, 0.2936, 0.3617, 0.3617, 0.3201, 0.3428, 0.3201, 0.3428, 0.3617, 0.3617, 0.3617, 0.339, 0.3201, 0.3201, 0.3201, 0.3201, 0.3617, 0.339, 0.3617, 0.8845, 0.6383, 0.8655, 0.6383, 0.8655, 0.8163, 0.8845, 0.8163, 0.8163, 0.8617, 0.8163, 0.8428, 0.6383, 0.8428, 0.6383, 0.8617, 0.9754, 0.2746, 0.9564, 0.2746, 0.9564, 0.4526, 0.9754, 0.4526, 0.8163, 0.9299, 0.8163, 0.911, 0.6383, 0.911, 0.6383, 0.9299, 0.3163, 0.001901, 0.2974, 0.001901, 0.2974, 0.04355, 0.3163, 0.04355, 0.2936, 0.001901, 0.2746, 0.001901, 0.2746, 0.04355, 0.2936, 0.04355, 0.3617, 0.001901, 0.3428, 0.001901, 0.3428, 0.04355, 0.3617, 0.04355, 0.339, 0.001901, 0.3201, 0.001901, 0.3201, 0.04355, 0.339, 0.04355, 0.9526, 0.4564, 0.9337, 0.4564, 0.9337, 0.6345, 0.9526, 0.6345, 0.6345, 0.9299, 0.6345, 0.911, 0.4564, 0.911, 0.4564, 0.9299, 0.9526, 0.09281, 0.9337, 0.09281, 0.9337, 0.2708, 0.9526, 0.2708, 0.2708, 0.9299, 0.2708, 0.911, 0.09281, 0.911, 0.09281, 0.9299, 0.3163, 0.04736, 0.2974, 0.04736, 0.2974, 0.08901, 0.3163, 0.08901, 0.2936, 0.04736, 0.2746, 0.04736, 0.2746, 0.08901, 0.2936, 0.08901, 0.3617, 0.04736, 0.3428, 0.04736, 0.3428, 0.08901, 0.3617, 0.08901, 0.339, 0.04736, 0.3201, 0.04736, 0.3201, 0.08901, 0.339, 0.08901, 0.9526, 0.2746, 0.9337, 0.2746, 0.9337, 0.4526, 0.9526, 0.4526, 0.2708, 0.9072, 0.2708, 0.8883, 0.09281, 0.8883, 0.09281, 0.9072, 0.9299, 0.2746, 0.911, 0.2746, 0.911, 0.4526, 0.9299, 0.4526, 0.9072, 0.08901, 0.9072, 0.07008, 0.7292, 0.07008, 0.7292, 0.08901, 0.1345, 0.2746, 0.1155, 0.2746, 0.1155, 0.3163, 0.1345, 0.3163, 0.1117, 0.2746, 0.09281, 0.2746, 0.09281, 0.3163, 0.1117, 0.3163, 0.1799, 0.2746, 0.161, 0.2746, 0.161, 0.3163, 0.1799, 0.3163, 0.1572, 0.2746, 0.1383, 0.2746, 0.1383, 0.3163, 0.1572, 0.3163, 0.9299, 0.4564, 0.911, 0.4564, 0.911, 0.6345, 0.9299, 0.6345, 0.8163, 0.9072, 0.8163, 0.8883, 0.6383, 0.8883, 0.6383, 0.9072, 0.9299, 0.07008, 0.911, 0.07008, 0.911, 0.2481, 0.9299, 0.2481, 0.9072, 0.06628, 0.9072, 0.04736, 0.7292, 0.04736, 0.7292, 0.06628, 0.1345, 0.3201, 0.1155, 0.3201, 0.1155, 0.3617, 0.1345, 0.3617, 0.1117, 0.3201, 0.09281, 0.3201, 0.09281, 0.3617, 0.1117, 0.3617, 0.1799, 0.3201, 0.161, 0.3201, 0.161, 0.3617, 0.1799, 0.3617, 0.1572, 0.3201, 0.1383, 0.3201, 0.1383, 0.3617, 0.1572, 0.3617, 0.589, 0.2708, 0.589, 0.09281, 0.5474, 0.09281, 0.5474, 0.2708, 0.2746, 0.589, 0.4526, 0.589, 0.4526, 0.5474, 0.2746, 0.5474, 0.589, 0.4526, 0.589, 0.2746, 0.5474, 0.2746, 0.5474, 0.4526, 0.09281, 0.589, 0.2708, 0.589, 0.2708, 0.5474, 0.09281, 0.5474, 0.4981, 0.4564, 0.4564, 0.4564, 0.4564, 0.6345, 0.4981, 0.6345, 0.4526, 0.6345, 0.4526, 0.5928, 0.2746, 0.5928, 0.2746, 0.6345, 0.5436, 0.4564, 0.5019, 0.4564, 0.5019, 0.6345, 0.5436, 0.6345, 0.2708, 0.6345, 0.2708, 0.5928, 0.09281, 0.5928, 0.09281, 0.6345, 0.6345, 0.2746, 0.5928, 0.2746, 0.5928, 0.4526, 0.6345, 0.4526, 0.6345, 0.08901, 0.6345, 0.04736, 0.4564, 0.04736, 0.4564, 0.08901, 0.9299, 0.6383, 0.911, 0.6383, 0.911, 0.8163, 0.9299, 0.8163, 0.4526, 0.9072, 0.4526, 0.8883, 0.2746, 0.8883, 0.2746, 0.9072, 0.9072, 0.2746, 0.8883, 0.2746, 0.8883, 0.4526, 0.9072, 0.4526, 0.6345, 0.9072, 0.6345, 0.8883, 0.4564, 0.8883, 0.4564, 0.9072, 0.9072, 0.6383, 0.8883, 0.6383, 0.8883, 0.8163, 0.9072, 0.8163, 0.8163, 0.8845, 0.8163, 0.8655, 0.6383, 0.8655, 0.6383, 0.8845, 0.3617, 0.09281, 0.3428, 0.09281, 0.3428, 0.1345, 0.3617, 0.1345, 0.339, 0.09281, 0.3201, 0.09281, 0.3201, 0.1345, 0.339, 0.1345, 0.4072, 0.09281, 0.3883, 0.09281, 0.3883, 0.1345, 0.4072, 0.1345, 0.3845, 0.09281, 0.3655, 0.09281, 0.3655, 0.1345, 0.3845, 0.1345, 0.3617, 0.1383, 0.3428, 0.1383, 0.3428, 0.1799, 0.3617, 0.1799, 0.339, 0.1383, 0.3201, 0.1383, 0.3201, 0.1799, 0.339, 0.1799, 0.9072, 0.4564, 0.8883, 0.4564, 0.8883, 0.6345, 0.9072, 0.6345, 0.4526, 0.8845, 0.4526, 0.8655, 0.2746, 0.8655, 0.2746, 0.8845, 0.9072, 0.09281, 0.8883, 0.09281, 0.8883, 0.2708, 0.9072, 0.2708, 0.2708, 0.8845, 0.2708, 0.8655, 0.09281, 0.8655, 0.09281, 0.8845, 0.8845, 0.09281, 0.8655, 0.09281, 0.8655, 0.2708, 0.8845, 0.2708, 0.8163, 0.7026, 0.8163, 0.6837, 0.6383, 0.6837, 0.6383, 0.7026, 0.4072, 0.1383, 0.3883, 0.1383, 0.3883, 0.1799, 0.4072, 0.1799, 0.3845, 0.1383, 0.3655, 0.1383, 0.3655, 0.1799, 0.3845, 0.1799, 0.2254, 0.2746, 0.2064, 0.2746, 0.2064, 0.3163, 0.2254, 0.3163, 0.2026, 0.2746, 0.1837, 0.2746, 0.1837, 0.3163, 0.2026, 0.3163, 0.2708, 0.2746, 0.2519, 0.2746, 0.2519, 0.3163, 0.2708, 0.3163, 0.2481, 0.2746, 0.2292, 0.2746, 0.2292, 0.3163, 0.2481, 0.3163, 0.7708, 0.09281, 0.7519, 0.09281, 0.7519, 0.2708, 0.7708, 0.2708, 0.4526, 0.7708, 0.4526, 0.7519, 0.2746, 0.7519, 0.2746, 0.7708, 0.7708, 0.2746, 0.7519, 0.2746, 0.7519, 0.4526, 0.7708, 0.4526, 0.6345, 0.7708, 0.6345, 0.7519, 0.4564, 0.7519, 0.4564, 0.7708, 0.7708, 0.4564, 0.7519, 0.4564, 0.7519, 0.6345, 0.7708, 0.6345, 0.2708, 0.7708, 0.2708, 0.7519, 0.09281, 0.7519, 0.09281, 0.7708, 0.2254, 0.3201, 0.2064, 0.3201, 0.2064, 0.3617, 0.2254, 0.3617, 0.2026, 0.3201, 0.1837, 0.3201, 0.1837, 0.3617, 0.2026, 0.3617, 0.2708, 0.3201, 0.2519, 0.3201, 0.2519, 0.3617, 0.2708, 0.3617, 0.2481, 0.3201, 0.2292, 0.3201, 0.2292, 0.3617, 0.2481, 0.3617, 0.1345, 0.1837, 0.1155, 0.1837, 0.1155, 0.2254, 0.1345, 0.2254, 0.1117, 0.1837, 0.09281, 0.1837, 0.09281, 0.2254, 0.1117, 0.2254, 0.7481, 0.2746, 0.7292, 0.2746, 0.7292, 0.4526, 0.7481, 0.4526, 0.2708, 0.7481, 0.2708, 0.7292, 0.09281, 0.7292, 0.09281, 0.7481, 0.7481, 0.09281, 0.7292, 0.09281, 0.7292, 0.2708, 0.7481, 0.2708, 0.6345, 0.7481, 0.6345, 0.7292, 0.4564, 0.7292, 0.4564, 0.7481, 0.7481, 0.4564, 0.7292, 0.4564, 0.7292, 0.6345, 0.7481, 0.6345, 0.4526, 0.7481, 0.4526, 0.7292, 0.2746, 0.7292, 0.2746, 0.7481, 0.1799, 0.1837, 0.161, 0.1837, 0.161, 0.2254, 0.1799, 0.2254, 0.1572, 0.1837, 0.1383, 0.1837, 0.1383, 0.2254, 0.1572, 0.2254, 0.1345, 0.2292, 0.1155, 0.2292, 0.1155, 0.2708, 0.1345, 0.2708, 0.1117, 0.2292, 0.09281, 0.2292, 0.09281, 0.2708, 0.1117, 0.2708, 0.1799, 0.2292, 0.161, 0.2292, 0.161, 0.2708, 0.1799, 0.2708, 0.1572, 0.2292, 0.1383, 0.2292, 0.1383, 0.2708, 0.1572, 0.2708, 0.7254, 0.4564, 0.6837, 0.4564, 0.6837, 0.6345, 0.7254, 0.6345, 0.4526, 0.7254, 0.4526, 0.6837, 0.2746, 0.6837, 0.2746, 0.7254, 0.7254, 0.2746, 0.6837, 0.2746, 0.6837, 0.4526, 0.7254, 0.4526, 0.6345, 0.7254, 0.6345, 0.6837, 0.4564, 0.6837, 0.4564, 0.7254, 0.7254, 0.04736, 0.6837, 0.04736, 0.6837, 0.2254, 0.7254, 0.2254, 0.2708, 0.7254, 0.2708, 0.6837, 0.09281, 0.6837, 0.09281, 0.7254, 0.7936, 0.6345, 0.7936, 0.4564, 0.7746, 0.4564, 0.7746, 0.6345, 0.2708, 0.7936, 0.2708, 0.7746, 0.09281, 0.7746, 0.09281, 0.7936, 0.7936, 0.2746, 0.7746, 0.2746, 0.7746, 0.4526, 0.7936, 0.4526, 0.4564, 0.7936, 0.6345, 0.7936, 0.6345, 0.7746, 0.4564, 0.7746, 0.7936, 0.2708, 0.7936, 0.09281, 0.7746, 0.09281, 0.7746, 0.2708, 0.4526, 0.7936, 0.4526, 0.7746, 0.2746, 0.7746, 0.2746, 0.7936, 0.8163, 0.09281, 0.7974, 0.09281, 0.7974, 0.2708, 0.8163, 0.2708, 0.6383, 0.7936, 0.8163, 0.7936, 0.8163, 0.7746, 0.6383, 0.7746, 0.08901, 0.8163, 0.08901, 0.6383, 0.07008, 0.6383, 0.07008, 0.8163, 0.8163, 0.7708, 0.8163, 0.7519, 0.6383, 0.7519, 0.6383, 0.7708, 0.8163, 0.2746, 0.7974, 0.2746, 0.7974, 0.4526, 0.8163, 0.4526, 0.2746, 0.8163, 0.4526, 0.8163, 0.4526, 0.7974, 0.2746, 0.7974, 0.2254, 0.2254, 0.2254, 0.1837, 0.2064, 0.1837, 0.2064, 0.2254, 0.2026, 0.1837, 0.1837, 0.1837, 0.1837, 0.2254, 0.2026, 0.2254, 0.2708, 0.1837, 0.2519, 0.1837, 0.2519, 0.2254, 0.2708, 0.2254, 0.2481, 0.2254, 0.2481, 0.1837, 0.2292, 0.1837, 0.2292, 0.2254, 0.8163, 0.6345, 0.8163, 0.4564, 0.7974, 0.4564, 0.7974, 0.6345, 0.8163, 0.8163, 0.8163, 0.7974, 0.6383, 0.7974, 0.6383, 0.8163, 0.06628, 0.6383, 0.04736, 0.6383, 0.04736, 0.8163, 0.06628, 0.8163, 0.6383, 0.04355, 0.8163, 0.04355, 0.8163, 0.02463, 0.6383, 0.02463, 0.06628, 0.9072, 0.06628, 0.8201, 0.04736, 0.8201, 0.04736, 0.9072, 0.9981, 0.02083, 0.9981, 0.001901, 0.911, 0.001901, 0.911, 0.02083, 0.9299, 0.8201, 0.911, 0.8201, 0.911, 0.9072, 0.9299, 0.9072, 0.09281, 0.9754, 0.1799, 0.9754, 0.1799, 0.9564, 0.09281, 0.9564, 0.08901, 0.9072, 0.08901, 0.8201, 0.07008, 0.8201, 0.07008, 0.9072, 0.2708, 0.9754, 0.2708, 0.9564, 0.1837, 0.9564, 0.1837, 0.9754, 0.8617, 0.8201, 0.8428, 0.8201, 0.8428, 0.9072, 0.8617, 0.9072, 0.8201, 0.02083, 0.9072, 0.02083, 0.9072, 0.001901, 0.8201, 0.001901, 0.839, 0.2708, 0.839, 0.09281, 0.8201, 0.09281, 0.8201, 0.2708, 0.8163, 0.7254, 0.8163, 0.7064, 0.6383, 0.7064, 0.6383, 0.7254, 0.839, 0.6383, 0.8201, 0.6383, 0.8201, 0.8163, 0.839, 0.8163, 0.6383, 0.02083, 0.8163, 0.02083, 0.8163, 0.001901, 0.6383, 0.001901, 0.8617, 0.6345, 0.8617, 0.4564, 0.8428, 0.4564, 0.8428, 0.6345, 0.4526, 0.839, 0.4526, 0.8201, 0.2746, 0.8201, 0.2746, 0.839, 0.8617, 0.6383, 0.8428, 0.6383, 0.8428, 0.8163, 0.8617, 0.8163, 0.09281, 0.839, 0.2708, 0.839, 0.2708, 0.8201, 0.09281, 0.8201, 0.2254, 0.2708, 0.2254, 0.2292, 0.2064, 0.2292, 0.2064, 0.2708, 0.2026, 0.2292, 0.1837, 0.2292, 0.1837, 0.2708, 0.2026, 0.2708, 0.2708, 0.2292, 0.2519, 0.2292, 0.2519, 0.2708, 0.2708, 0.2708, 0.2481, 0.2708, 0.2481, 0.2292, 0.2292, 0.2292, 0.2292, 0.2708, 0.8617, 0.4526, 0.8617, 0.2746, 0.8428, 0.2746, 0.8428, 0.4526, 0.8163, 0.839, 0.8163, 0.8201, 0.6383, 0.8201, 0.6383, 0.839, 0.8617, 0.09281, 0.8428, 0.09281, 0.8428, 0.2708, 0.8617, 0.2708, 0.4564, 0.839, 0.6345, 0.839, 0.6345, 0.8201, 0.4564, 0.8201, 0.8845, 0.9072, 0.8845, 0.8201, 0.8655, 0.8201, 0.8655, 0.9072, 0.9072, 0.04355, 0.9072, 0.02463, 0.8201, 0.02463, 0.8201, 0.04355, 0.4526, 0.09281, 0.4337, 0.09281, 0.4337, 0.1799, 0.4526, 0.1799, 0.6837, 0.6799, 0.7708, 0.6799, 0.7708, 0.661, 0.6837, 0.661, 0.8845, 0.6345, 0.8845, 0.4564, 0.8655, 0.4564, 0.8655, 0.6345, 0.6345, 0.8617, 0.6345, 0.8428, 0.4564, 0.8428, 0.4564, 0.8617, 0.8845, 0.2746, 0.8655, 0.2746, 0.8655, 0.4526, 0.8845, 0.4526, 0.4564, 0.8845, 0.6345, 0.8845, 0.6345, 0.8655, 0.4564, 0.8655, 0.589, 0.589, 0.589, 0.5474, 0.5701, 0.5474, 0.5701, 0.589, 0.5663, 0.5474, 0.5474, 0.5474, 0.5474, 0.589, 0.5663, 0.589, 0.6345, 0.5474, 0.6155, 0.5474, 0.6155, 0.589, 0.6345, 0.589, 0.6117, 0.589, 0.6117, 0.5474, 0.5928, 0.5474, 0.5928, 0.589, 0.6799, 0.4564, 0.6383, 0.4564, 0.6383, 0.6345, 0.6799, 0.6345, 0.09281, 0.6799, 0.2708, 0.6799, 0.2708, 0.6383, 0.09281, 0.6383, 0.6799, 0.4526, 0.6799, 0.2746, 0.6383, 0.2746, 0.6383, 0.4526, 0.6799, 0.6799, 0.6799, 0.6383, 0.5019, 0.6383, 0.5019, 0.6799, 0.6799, 0.2254, 0.6799, 0.04736, 0.6383, 0.04736, 0.6383, 0.2254, 0.4526, 0.6799, 0.4526, 0.6383, 0.2746, 0.6383, 0.2746, 0.6799, 0.6345, 0.09281, 0.5928, 0.09281, 0.5928, 0.2708, 0.6345, 0.2708, 0.4564, 0.04355, 0.6345, 0.04355, 0.6345, 0.001901, 0.4564, 0.001901, 0.08901, 0.5474, 0.001901, 0.5474, 0.001901, 0.6345, 0.08901, 0.6345, 0.6345, 0.4564, 0.5474, 0.4564, 0.5474, 0.5436, 0.6345, 0.5436, 0.08901, 0.4564, 0.001901, 0.4564, 0.001901, 0.5436, 0.08901, 0.5436, 0.4526, 0.411, 0.3655, 0.411, 0.3655, 0.4981, 0.4526, 0.4981, 0.5436, 0.2746, 0.5019, 0.2746, 0.5019, 0.4526, 0.5436, 0.4526, 0.2746, 0.5436, 0.4526, 0.5436, 0.4526, 0.5019, 0.2746, 0.5019, 0.5436, 0.2708, 0.5436, 0.09281, 0.5019, 0.09281, 0.5019, 0.2708, 0.2708, 0.5436, 0.2708, 0.5019, 0.09281, 0.5019, 0.09281, 0.5436, 0.4981, 0.4526, 0.4981, 0.2746, 0.4564, 0.2746, 0.4564, 0.4526, 0.2708, 0.4981, 0.2708, 0.4564, 0.09281, 0.4564, 0.09281, 0.4981, 0.4981, 0.09281, 0.4564, 0.09281, 0.4564, 0.2708, 0.4981, 0.2708, 0.09281, 0.4526, 0.2708, 0.4526, 0.2708, 0.411, 0.09281, 0.411, 0.3617, 0.411, 0.2746, 0.411, 0.2746, 0.4981, 0.3617, 0.4981, 0.08901, 0.3655, 0.001901, 0.3655, 0.001901, 0.4526, 0.08901, 0.4526, 0.4526, 0.001901, 0.3655, 0.001901, 0.3655, 0.08901, 0.4526, 0.08901, 0.4072, 0.1837, 0.3201, 0.1837, 0.3201, 0.2708, 0.4072, 0.2708, 0.589, 0.5928, 0.5701, 0.5928, 0.5701, 0.6345, 0.589, 0.6345, 0.5663, 0.6345, 0.5663, 0.5928, 0.5474, 0.5928, 0.5474, 0.6345, 0.9526, 0.6383, 0.9337, 0.6383, 0.9337, 0.8163, 0.9526, 0.8163, 0.2746, 0.9299, 0.4526, 0.9299, 0.4526, 0.911, 0.2746, 0.911, 0.9754, 0.4564, 0.9564, 0.4564, 0.9564, 0.6345, 0.9754, 0.6345, 0.4564, 0.9526, 0.6345, 0.9526, 0.6345, 0.9337, 0.4564, 0.9337, 0.6345, 0.5928, 0.6155, 0.5928, 0.6155, 0.6345, 0.6345, 0.6345, 0.6117, 0.6345, 0.6117, 0.5928, 0.5928, 0.5928, 0.5928, 0.6345, 0.4299, 0.09281, 0.411, 0.09281, 0.411, 0.1799, 0.4299, 0.1799, 0.6837, 0.6572, 0.7708, 0.6572, 0.7708, 0.6383, 0.6837, 0.6383, 0.9754, 0.09281, 0.9564, 0.09281, 0.9564, 0.2708, 0.9754, 0.2708, 0.6383, 0.9526, 0.8163, 0.9526, 0.8163, 0.9337, 0.6383, 0.9337, 0.839, 0.8201, 0.8201, 0.8201, 0.8201, 0.9981, 0.839, 0.9981, 0.2746, 0.9526, 0.4526, 0.9526, 0.4526, 0.9337, 0.2746, 0.9337, 0.4981, 0.6383, 0.4792, 0.6383, 0.4792, 0.6799, 0.4981, 0.6799, 0.4754, 0.6799, 0.4754, 0.6383, 0.4564, 0.6383, 0.4564, 0.6799, 0.04355, 0.8201, 0.02463, 0.8201, 0.02463, 0.9981, 0.04355, 0.9981, 0.09281, 0.9526, 0.2708, 0.9526, 0.2708, 0.9337, 0.09281, 0.9337, 0.02083, 0.8201, 0.001901, 0.8201, 0.001901, 0.9981, 0.02083, 0.9981, 0.6383, 0.9754, 0.8163, 0.9754, 0.8163, 0.9564, 0.6383, 0.9564, 0.9754, 0.8201, 0.9564, 0.8201, 0.9564, 0.9981, 0.9754, 0.9981, 0.4564, 0.9754, 0.6345, 0.9754, 0.6345, 0.9564, 0.4564, 0.9564, 0.3845, 0.2746, 0.3655, 0.2746, 0.3655, 0.3617, 0.3845, 0.3617, 0.6383, 0.2481, 0.7254, 0.2481, 0.7254, 0.2292, 0.6383, 0.2292, 0.9072, 0.8201, 0.8883, 0.8201, 0.8883, 0.9981, 0.9072, 0.9981, 0.2746, 0.9754, 0.4526, 0.9754, 0.4526, 0.9564, 0.2746, 0.9564, 0.4072, 0.2746, 0.3883, 0.2746, 0.3883, 0.3617, 0.4072, 0.3617, 0.6383, 0.2708, 0.7254, 0.2708, 0.7254, 0.2519, 0.6383, 0.2519, 0.9754, 0.6383, 0.9564, 0.6383, 0.9564, 0.8163, 0.9754, 0.8163, 0.1799, 0.08901, 0.1799, 0.001901, 0.001901, 0.001901, 0.001901, 0.08901, 0.08901, 0.1837, 0.001901, 0.1837, 0.001901, 0.3617, 0.08901, 0.3617, 0.1799, 0.1799, 0.1799, 0.09281, 0.001901, 0.09281, 0.001901, 0.1799, 0.2708, 0.001901, 0.1837, 0.001901, 0.1837, 0.1799, 0.2708, 0.1799, 0.2708, 0.8617, 0.2708, 0.8428, 0.09281, 0.8428, 0.09281, 0.8617])
me_plane.materials.append(mat_wood)
me_plane.use_remesh_preserve_volume = False
me_plane.use_remesh_preserve_attributes = False
me_plane.use_mirror_vertex_groups = False
me_plane.update()
me_plane_001 = bpy.data.meshes.new('Plane.001')
me_plane_001.from_pydata([(0.7239, 0.7239, 1.013), (0.7239, -0.7239, 1.013), (-0.7239, -0.7239, 1.013), (-0.7239, 0.7239, 1.013), (-0.7239, 0.7239, 1.032), (-0.7239, -0.7239, 1.042), (0.7239, -0.7239, 1.042), (0.7239, 0.7239, 1.032), (0.7152, 0.7152, 1.04), (0.7152, -0.7152, 1.05), (-0.7152, -0.7152, 1.05), (-0.7152, 0.7152, 1.04), (-0.5475, 0.6028, 0.0), (-0.5475, 0.5451, 0.0), (-0.6052, 0.5451, 0.0), (-0.6052, 0.6028, 0.0), (-0.6064, 0.604, 0.006756), (-0.6064, 0.5439, 0.006756), (-0.5463, 0.5439, 0.006756), (-0.5463, 0.604, 0.006756), (-0.5343, 0.616, 1.015), (-0.5343, 0.5319, 1.015), (-0.6184, 0.5319, 1.015), (-0.6184, 0.616, 1.015), (-0.5446, 0.5611, 1.014), (-0.5446, 0.5865, 1.014), (0.5446, 0.5865, 1.014), (0.5446, 0.5611, 1.014), (-0.5446, 0.5611, 0.8525), (-0.5446, 0.5865, 0.8525), (0.5446, 0.5865, 0.8525), (0.5446, 0.5611, 0.8525), (-0.5611, 0.5446, 0.8525), (-0.5865, 0.5446, 0.8525), (-0.5865, -0.5446, 0.8525), (-0.5611, -0.5446, 0.8525), (-0.5611, 0.5446, 1.014), (-0.5865, 0.5446, 1.014), (-0.5865, -0.5446, 1.014), (-0.5611, -0.5446, 1.014), (-0.616, -0.6184, 1.015), (-0.5319, -0.6184, 1.015), (-0.5319, -0.5343, 1.015), (-0.616, -0.5343, 1.015), (-0.604, -0.5463, 0.006756), (-0.5439, -0.5463, 0.006756), (-0.5439, -0.6064, 0.006756), (-0.604, -0.6064, 0.006756), (-0.6028, -0.6052, 0.0), (-0.5451, -0.6052, 0.0), (-0.5451, -0.5475, 0.0), (-0.6028, -0.5475, 0.0), (0.5475, -0.6028, 0.0), (0.5475, -0.5451, 0.0), (0.6052, -0.5451, 0.0), (0.6052, -0.6028, 0.0), (0.6064, -0.604, 0.006756), (0.6064, -0.5439, 0.006756), (0.5463, -0.5439, 0.006756), (0.5463, -0.604, 0.006756), (0.5343, -0.616, 1.015), (0.5343, -0.5319, 1.015), (0.6184, -0.5319, 1.015), (0.6184, -0.616, 1.015), (0.5446, -0.5611, 1.014), (0.5446, -0.5865, 1.014), (-0.5446, -0.5865, 1.014), (-0.5446, -0.5611, 1.014), (0.5446, -0.5611, 0.8525), (0.5446, -0.5865, 0.8525), (-0.5446, -0.5865, 0.8525), (-0.5446, -0.5611, 0.8525), (0.5611, -0.5446, 0.8525), (0.5865, -0.5446, 0.8525), (0.5865, 0.5446, 0.8525), (0.5611, 0.5446, 0.8525), (0.5611, -0.5446, 1.014), (0.5865, -0.5446, 1.014), (0.5865, 0.5446, 1.014), (0.5611, 0.5446, 1.014), (0.616, 0.6184, 1.015), (0.5319, 0.6184, 1.015), (0.5319, 0.5343, 1.015), (0.616, 0.5343, 1.015), (0.604, 0.5463, 0.006756), (0.5439, 0.5463, 0.006756), (0.5439, 0.6064, 0.006756), (0.604, 0.6064, 0.006756), (0.6028, 0.6052, 0.0), (0.5451, 0.6052, 0.0), (0.5451, 0.5475, 0.0), (0.6028, 0.5475, 0.0)], [], [(0, 1, 2, 3), (2, 5, 4, 3), (7, 0, 3, 4), (0, 7, 6, 1), (1, 6, 5, 2), (6, 9, 10, 5), (7, 8, 9, 6), (4, 11, 8, 7), (5, 10, 11, 4), (10, 9, 8, 11), (14, 15, 12, 13), (14, 17, 16, 15), (15, 16, 19, 12), (12, 19, 18, 13), (13, 18, 17, 14), (18, 21, 22, 17), (19, 20, 21, 18), (16, 23, 20, 19), (17, 22, 23, 16), (28, 29, 30, 31), (25, 26, 30, 29), (27, 24, 28, 31), (36, 39, 35, 32), (38, 37, 33, 34), (35, 34, 33, 32), (46, 41, 40, 47), (47, 40, 43, 44), (44, 43, 42, 45), (45, 42, 41, 46), (50, 45, 46, 49), (51, 44, 45, 50), (48, 47, 44, 51), (49, 46, 47, 48), (49, 48, 51, 50), (54, 55, 52, 53), (54, 57, 56, 55), (55, 56, 59, 52), (52, 59, 58, 53), (53, 58, 57, 54), (58, 61, 62, 57), (59, 60, 61, 58), (56, 63, 60, 59), (57, 62, 63, 56), (68, 69, 70, 71), (65, 66, 70, 69), (67, 64, 68, 71), (76, 79, 75, 72), (78, 77, 73, 74), (75, 74, 73, 72), (86, 81, 80, 87), (87, 80, 83, 84), (84, 83, 82, 85), (85, 82, 81, 86), (90, 85, 86, 89), (91, 84, 85, 90), (88, 87, 84, 91), (89, 86, 87, 88), (89, 88, 91, 90)])
_uv = me_plane_001.uv_layers.new(name='Cor')
_uv.uv.foreach_set('vector', [0.01865, 0.991, 0.02177, 0.01914, 0.9935, 0.01983, 0.9904, 0.9955, 0.9964, 0.01916, 0.9903, 0.01914, 0.9873, 0.9859, 0.9933, 0.986, 0.02045, 0.983, 0.02046, 0.9891, 0.9873, 0.9919, 0.9873, 0.9859, 0.01437, 0.983, 0.02045, 0.983, 0.02341, 0.01617, 0.01726, 0.01622, 0.02345, 0.01161, 0.02341, 0.01617, 0.9903, 0.01914, 0.9903, 0.01161, 0.02341, 0.01617, 0.02923, 0.02197, 0.9844, 0.0249, 0.9903, 0.01914, 0.02045, 0.983, 0.02629, 0.9772, 0.02923, 0.02197, 0.02341, 0.01617, 0.9873, 0.9859, 0.9815, 0.9801, 0.02629, 0.9772, 0.02045, 0.983, 0.9903, 0.01914, 0.9844, 0.0249, 0.9815, 0.9801, 0.9873, 0.9859, 0.9844, 0.0249, 0.02923, 0.02197, 0.02629, 0.9772, 0.9815, 0.9801, 0.9878, 0.6575, 0.9359, 0.6573, 0.9357, 0.7248, 0.9877, 0.725, 0.02632, 0.6094, 0.02948, 0.6108, 0.02964, 0.5405, 0.02648, 0.5419, 0.4809, 0.1485, 0.4777, 0.1471, 0.4779, 0.2174, 0.481, 0.216, 0.4812, 0.2196, 0.4844, 0.221, 0.4842, 0.1507, 0.481, 0.1521, 0.481, 0.4127, 0.4842, 0.4141, 0.4844, 0.3438, 0.4812, 0.3452, 0.4842, 0.4141, 0.9355, 0.4299, 0.9357, 0.3316, 0.4844, 0.3438, 0.4844, 0.221, 0.9357, 0.2332, 0.9355, 0.1349, 0.4842, 0.1507, 0.4777, 0.1471, 0.02632, 0.1349, 0.02655, 0.2332, 0.4779, 0.2174, 0.02948, 0.6108, 0.4808, 0.6266, 0.481, 0.5283, 0.02964, 0.5405, 0.9937, 0.9229, 0.9938, 0.8931, 0.01266, 0.8892, 0.01259, 0.919, 0.008466, 0.2559, 0.9896, 0.252, 0.9894, 0.1582, 0.008245, 0.1621, 0.008467, 0.3537, 0.9896, 0.3498, 0.9894, 0.2559, 0.008245, 0.2598, 0.008467, 0.9402, 0.9896, 0.9363, 0.9894, 0.8425, 0.008245, 0.8464, 0.008466, 0.7447, 0.9896, 0.7408, 0.9894, 0.647, 0.008245, 0.6509, 0.9937, 0.8588, 0.9938, 0.829, 0.01266, 0.8251, 0.01259, 0.8549, 0.02948, 0.3158, 0.4808, 0.3316, 0.481, 0.2332, 0.02964, 0.2454, 0.02948, 0.5125, 0.4808, 0.5283, 0.481, 0.4299, 0.02964, 0.4421, 0.9324, 0.4421, 0.481, 0.4299, 0.4813, 0.5283, 0.9326, 0.5125, 0.02948, 0.8075, 0.4808, 0.8233, 0.481, 0.725, 0.02964, 0.7372, 0.02632, 0.8061, 0.02948, 0.8075, 0.02964, 0.7372, 0.02648, 0.7386, 0.9356, 0.4435, 0.9324, 0.4421, 0.9326, 0.5125, 0.9357, 0.511, 0.02632, 0.511, 0.02948, 0.5125, 0.02964, 0.4421, 0.02648, 0.4435, 0.02632, 0.3143, 0.02948, 0.3158, 0.02964, 0.2454, 0.02648, 0.2468, 0.9877, 0.2332, 0.9878, 0.1657, 0.9359, 0.1655, 0.9357, 0.233, 0.9357, 0.8231, 0.9877, 0.8233, 0.9878, 0.7558, 0.9359, 0.7556, 0.4812, 0.7114, 0.4844, 0.7128, 0.4842, 0.6424, 0.481, 0.6439, 0.9894, 0.07343, 0.9863, 0.07202, 0.9864, 0.1424, 0.9896, 0.1409, 0.02648, 0.4163, 0.02964, 0.4177, 0.02948, 0.3474, 0.02632, 0.3488, 0.481, 0.3143, 0.4842, 0.3158, 0.4844, 0.2454, 0.4812, 0.2468, 0.4842, 0.3158, 0.9355, 0.3316, 0.9357, 0.2332, 0.4844, 0.2454, 0.02964, 0.4177, 0.481, 0.4299, 0.4808, 0.3316, 0.02948, 0.3474, 0.9863, 0.07202, 0.5349, 0.05981, 0.5351, 0.1582, 0.9864, 0.1424, 0.4844, 0.7128, 0.9357, 0.725, 0.9355, 0.6266, 0.4842, 0.6424, 0.01266, 0.103, 0.01259, 0.1327, 0.9937, 0.1366, 0.9938, 0.1069, 0.008466, 0.5492, 0.9896, 0.5453, 0.9894, 0.4514, 0.008245, 0.4554, 0.008467, 0.4514, 0.9896, 0.4475, 0.9894, 0.3537, 0.008245, 0.3576, 0.008467, 0.8425, 0.9896, 0.8386, 0.9894, 0.7447, 0.008245, 0.7486, 0.008466, 0.647, 0.9896, 0.6431, 0.9894, 0.5492, 0.008245, 0.5531, 0.01266, 0.06935, 0.01259, 0.09909, 0.9937, 0.103, 0.9938, 0.07326, 0.4596, 0.07202, 0.008245, 0.05981, 0.008477, 0.1582, 0.4598, 0.1423, 0.4844, 0.8111, 0.9357, 0.8233, 0.9355, 0.725, 0.4842, 0.7408, 0.9324, 0.5405, 0.481, 0.5283, 0.4813, 0.6266, 0.9326, 0.6108, 0.02948, 0.7092, 0.4808, 0.725, 0.481, 0.6266, 0.02964, 0.6388, 0.02632, 0.7077, 0.02948, 0.7092, 0.02964, 0.6388, 0.02648, 0.6402, 0.9356, 0.5419, 0.9324, 0.5405, 0.9326, 0.6108, 0.9357, 0.6094, 0.4812, 0.8097, 0.4844, 0.8111, 0.4842, 0.7408, 0.481, 0.7422, 0.4628, 0.07343, 0.4596, 0.07202, 0.4598, 0.1423, 0.463, 0.1409, 0.9878, 0.3314, 0.9877, 0.2639, 0.9357, 0.2641, 0.9359, 0.3316])
_uv.active_render = True
_uv = me_plane_001.uv_layers.new(name='Bake')
_uv.uv.foreach_set('vector', [0.4975, 0.0025, 0.4975, 0.4975, 0.0025, 0.4975, 0.0025, 0.0025, 0.7163, 0.4975, 0.7056, 0.4975, 0.7056, 0.0025, 0.7163, 0.0025, 0.9975, 0.6431, 0.9975, 0.6538, 0.5025, 0.6538, 0.5025, 0.6431, 0.6381, 0.4975, 0.6275, 0.4975, 0.6275, 0.0025, 0.6381, 0.0025, 0.5025, 0.6694, 0.5025, 0.6587, 0.9975, 0.6587, 0.9975, 0.6694, 0.685, 0.4975, 0.6744, 0.4975, 0.6744, 0.0025, 0.685, 0.0025, 0.5025, 0.7006, 0.5025, 0.69, 0.9975, 0.69, 0.9975, 0.7006, 0.6694, 0.4975, 0.6587, 0.4975, 0.6587, 0.0025, 0.6694, 0.0025, 0.5025, 0.685, 0.5025, 0.6744, 0.9975, 0.6744, 0.9975, 0.685, 0.4975, 0.5025, 0.4975, 0.9975, 0.0025, 0.9975, 0.0025, 0.5025, 0.7788, 0.7681, 0.7788, 0.7788, 0.7681, 0.7788, 0.7681, 0.7681, 0.7631, 0.7681, 0.7631, 0.7788, 0.7525, 0.7788, 0.7525, 0.7681, 0.7788, 0.7525, 0.7788, 0.7631, 0.7681, 0.7631, 0.7681, 0.7525, 0.7631, 0.7525, 0.7631, 0.7631, 0.7525, 0.7631, 0.7525, 0.7525, 0.81, 0.7681, 0.81, 0.7788, 0.7994, 0.7788, 0.7994, 0.7681, 0.7788, 0.3775, 0.7788, 0.4975, 0.7525, 0.4975, 0.7525, 0.3775, 0.7475, 0.81, 0.6275, 0.81, 0.6275, 0.7837, 0.7475, 0.7837, 0.7788, 0.2525, 0.7788, 0.3725, 0.7525, 0.3725, 0.7525, 0.2525, 0.6225, 0.7788, 0.5025, 0.7788, 0.5025, 0.7525, 0.6225, 0.7525, 0.6538, 0.4975, 0.6431, 0.4975, 0.6431, 0.0025, 0.6538, 0.0025, 0.9975, 0.5913, 0.5025, 0.5913, 0.5025, 0.565, 0.9975, 0.565, 0.5913, 0.0025, 0.5913, 0.4975, 0.565, 0.4975, 0.565, 0.0025, 0.9975, 0.56, 0.5025, 0.56, 0.5025, 0.5337, 0.9975, 0.5337, 0.6225, 0.0025, 0.6225, 0.4975, 0.5962, 0.4975, 0.5962, 0.0025, 0.5025, 0.7163, 0.5025, 0.7056, 0.9975, 0.7056, 0.9975, 0.7163, 0.7475, 0.3775, 0.7475, 0.4975, 0.7212, 0.4975, 0.7212, 0.3775, 0.6225, 0.81, 0.5025, 0.81, 0.5025, 0.7837, 0.6225, 0.7837, 0.7475, 0.0025, 0.7475, 0.1225, 0.7212, 0.1225, 0.7212, 0.0025, 0.6225, 0.7475, 0.5025, 0.7475, 0.5025, 0.7212, 0.6225, 0.7212, 0.7944, 0.7681, 0.7944, 0.7788, 0.7837, 0.7788, 0.7837, 0.7681, 0.81, 0.7525, 0.81, 0.7631, 0.7994, 0.7631, 0.7994, 0.7525, 0.7944, 0.7525, 0.7944, 0.7631, 0.7837, 0.7631, 0.7837, 0.7525, 0.7788, 0.7994, 0.7788, 0.81, 0.7681, 0.81, 0.7681, 0.7994, 0.7631, 0.7994, 0.7631, 0.81, 0.7525, 0.81, 0.7525, 0.7994, 0.7788, 0.7837, 0.7788, 0.7944, 0.7681, 0.7944, 0.7681, 0.7837, 0.7631, 0.7837, 0.7631, 0.7944, 0.7525, 0.7944, 0.7525, 0.7837, 0.81, 0.7994, 0.81, 0.81, 0.7994, 0.81, 0.7994, 0.7994, 0.7944, 0.7994, 0.7944, 0.81, 0.7837, 0.81, 0.7837, 0.7994, 0.81, 0.7837, 0.81, 0.7944, 0.7994, 0.7944, 0.7994, 0.7837, 0.7475, 0.1275, 0.7475, 0.2475, 0.7212, 0.2475, 0.7212, 0.1275, 0.7475, 0.7475, 0.6275, 0.7475, 0.6275, 0.7212, 0.7475, 0.7212, 0.7475, 0.2525, 0.7475, 0.3725, 0.7212, 0.3725, 0.7212, 0.2525, 0.7475, 0.7788, 0.6275, 0.7788, 0.6275, 0.7525, 0.7475, 0.7525, 0.7006, 0.4975, 0.69, 0.4975, 0.69, 0.0025, 0.7006, 0.0025, 0.9975, 0.5288, 0.5025, 0.5288, 0.5025, 0.5025, 0.9975, 0.5025, 0.5288, 0.0025, 0.5288, 0.4975, 0.5025, 0.4975, 0.5025, 0.0025, 0.9975, 0.6225, 0.5025, 0.6225, 0.5025, 0.5962, 0.9975, 0.5962, 0.56, 0.0025, 0.56, 0.4975, 0.5337, 0.4975, 0.5337, 0.0025, 0.5025, 0.6381, 0.5025, 0.6275, 0.9975, 0.6275, 0.9975, 0.6381, 0.7788, 0.1275, 0.7788, 0.2475, 0.7525, 0.2475, 0.7525, 0.1275, 0.7475, 0.8413, 0.6275, 0.8413, 0.6275, 0.815, 0.7475, 0.815, 0.7788, 0.0025, 0.7788, 0.1225, 0.7525, 0.1225, 0.7525, 0.0025, 0.6225, 0.8413, 0.5025, 0.8413, 0.5025, 0.815, 0.6225, 0.815, 0.7944, 0.7837, 0.7944, 0.7944, 0.7837, 0.7944, 0.7837, 0.7837, 0.7788, 0.7369, 0.7788, 0.7475, 0.7681, 0.7475, 0.7681, 0.7369, 0.7631, 0.7369, 0.7631, 0.7475, 0.7525, 0.7475, 0.7525, 0.7369, 0.7788, 0.7212, 0.7788, 0.7319, 0.7681, 0.7319, 0.7681, 0.7212, 0.7631, 0.7212, 0.7631, 0.7319, 0.7525, 0.7319, 0.7525, 0.7212])
me_plane_001.materials.append(mat_wood)
me_plane_001.use_remesh_preserve_volume = False
me_plane_001.use_remesh_preserve_attributes = False
me_plane_001.use_mirror_vertex_groups = False
me_plane_001.update()

# ---- objects
ob_hemi = bpy.data.objects.new('Hemi', light_hemi)
ob_chair = bpy.data.objects.new('chair', me_plane)
ob_table = bpy.data.objects.new('table', me_plane_001)

# ---- transforms, parenting, visibility, modifiers, constraints
ob_hemi.location = (0.0, 0.0, 0.0)
ob_hemi.lineart.crease_threshold = 0.0
ob_chair.location = (0.9507, 2.98e-08, 0.0)
ob_chair.rotation_euler = (0.0, 0.0, 1.571)
ob_chair.lineart.crease_threshold = 0.0
ob_table.location = (0.0, 0.0, 0.0)
ob_table.lineart.crease_threshold = 0.0

# ---- collection membership
col_collection_1.objects.link(ob_hemi)
col_collection_2.objects.link(ob_chair)
col_collection_5.objects.link(ob_table)

# ---- scene / render settings (as saved in the file)
scene.frame_start = 1; scene.frame_end = 250; scene.frame_set(1)
scene.render.engine = 'BLENDER_EEVEE_NEXT'
scene.render.image_settings.file_format = 'TIFF'
scene.render.image_settings.color_mode = 'RGB'
scene.render.image_settings.color_depth = '16'
scene.render.image_settings.compression = 90
scene.render.resolution_x = 1024
scene.render.resolution_y = 1024
scene.render.resolution_percentage = 50
scene.render.dither_intensity = 0.0
scene.render.bake_margin = 2
scene.render.bake_bias = 0.0
scene.cycles.use_denoising = False
scene.cycles.samples = 250
scene.cycles.sampling_pattern = 'TABULATED_SOBOL'
scene.cycles.light_sampling_threshold = 0.0
scene.cycles.use_adaptive_sampling = False
scene.cycles.use_light_tree = False
scene.cycles.caustics_reflective = False
scene.cycles.caustics_refractive = False
scene.cycles.blur_glossy = 0.0
scene.cycles.max_bounces = 8
scene.cycles.diffuse_bounces = 1
scene.cycles.transmission_bounces = 16
scene.cycles.volume_bounces = 1
scene.cycles.transparent_max_bounces = 16
scene.cycles.pixel_filter_type = 'GAUSSIAN'
scene.cycles.sample_clamp_direct = 5.0
scene.cycles.sample_clamp_indirect = 5.0
scene.view_settings.view_transform = 'Standard'
bpy.context.view_layer.update()

# ---- added for rendering (the .blend has no active camera): camera
cam_auto = bpy.data.cameras.new('AutoCamera')
cam_auto.lens = 50.0
cam_auto.sensor_width = 36.0
cam_auto.clip_end = 1000.0
ob_auto_camera = bpy.data.objects.new('AutoCamera', cam_auto)
scene.collection.objects.link(ob_auto_camera)
ob_auto_camera.location = (2.89151, -3.09831, 2.66112)
ob_auto_camera.rotation_euler = (1.09748, -7.21219e-08, 0.694738)
scene.camera = ob_auto_camera
bpy.context.view_layer.update()

